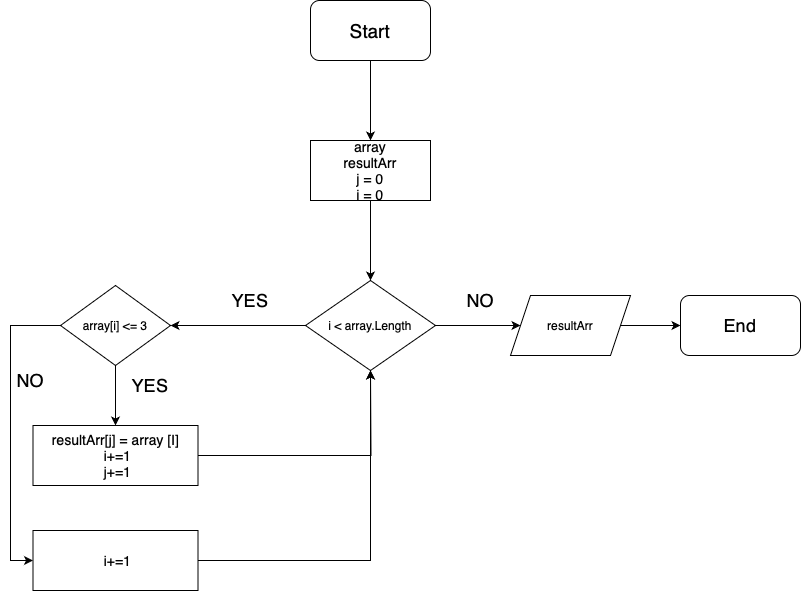

The diagram above was exported from draw.io. Its source (the exported page's mxGraphModel, read from the mxfile embedded in the PNG):
<mxGraphModel dx="1067" dy="1281" grid="1" gridSize="10" guides="1" tooltips="1" connect="1" arrows="1" fold="1" page="1" pageScale="1" pageWidth="827" pageHeight="1169" math="0" shadow="0">
  <root>
    <mxCell id="0" />
    <mxCell id="1" parent="0" />
    <mxCell id="66DbEu_TTLI1Fch5O3nK-3" value="" style="edgeStyle=orthogonalEdgeStyle;rounded=0;orthogonalLoop=1;jettySize=auto;html=1;" edge="1" parent="1" source="66DbEu_TTLI1Fch5O3nK-1">
      <mxGeometry relative="1" as="geometry">
        <mxPoint x="370" y="220" as="targetPoint" />
      </mxGeometry>
    </mxCell>
    <mxCell id="66DbEu_TTLI1Fch5O3nK-1" value="&lt;font style=&quot;font-size: 19px;&quot;&gt;Start&lt;/font&gt;" style="rounded=1;whiteSpace=wrap;html=1;" vertex="1" parent="1">
      <mxGeometry x="310" y="80" width="120" height="60" as="geometry" />
    </mxCell>
    <mxCell id="66DbEu_TTLI1Fch5O3nK-7" value="" style="edgeStyle=orthogonalEdgeStyle;rounded=0;orthogonalLoop=1;jettySize=auto;html=1;" edge="1" parent="1" source="66DbEu_TTLI1Fch5O3nK-5">
      <mxGeometry relative="1" as="geometry">
        <mxPoint x="370" y="360" as="targetPoint" />
      </mxGeometry>
    </mxCell>
    <mxCell id="66DbEu_TTLI1Fch5O3nK-5" value="&lt;font style=&quot;font-size: 14px;&quot;&gt;array&lt;br&gt;resultArr&lt;br&gt;j = 0&lt;br&gt;i = 0&lt;/font&gt;" style="rounded=0;whiteSpace=wrap;html=1;" vertex="1" parent="1">
      <mxGeometry x="310" y="220" width="120" height="60" as="geometry" />
    </mxCell>
    <mxCell id="66DbEu_TTLI1Fch5O3nK-27" style="edgeStyle=orthogonalEdgeStyle;rounded=0;orthogonalLoop=1;jettySize=auto;html=1;exitX=0.5;exitY=1;exitDx=0;exitDy=0;entryX=0.5;entryY=0;entryDx=0;entryDy=0;" edge="1" parent="1" source="66DbEu_TTLI1Fch5O3nK-8" target="66DbEu_TTLI1Fch5O3nK-10">
      <mxGeometry relative="1" as="geometry" />
    </mxCell>
    <mxCell id="66DbEu_TTLI1Fch5O3nK-32" style="edgeStyle=orthogonalEdgeStyle;rounded=0;orthogonalLoop=1;jettySize=auto;html=1;exitX=0;exitY=0.5;exitDx=0;exitDy=0;" edge="1" parent="1" source="66DbEu_TTLI1Fch5O3nK-8" target="66DbEu_TTLI1Fch5O3nK-29">
      <mxGeometry relative="1" as="geometry">
        <Array as="points">
          <mxPoint x="10" y="405" />
          <mxPoint x="10" y="640" />
        </Array>
      </mxGeometry>
    </mxCell>
    <mxCell id="66DbEu_TTLI1Fch5O3nK-8" value="array[i] &amp;lt;= 3" style="rhombus;whiteSpace=wrap;html=1;rounded=0;" vertex="1" parent="1">
      <mxGeometry x="60" y="365" width="110" height="80" as="geometry" />
    </mxCell>
    <mxCell id="66DbEu_TTLI1Fch5O3nK-37" style="edgeStyle=orthogonalEdgeStyle;rounded=0;orthogonalLoop=1;jettySize=auto;html=1;exitX=1;exitY=0.5;exitDx=0;exitDy=0;" edge="1" parent="1" source="66DbEu_TTLI1Fch5O3nK-10">
      <mxGeometry relative="1" as="geometry">
        <mxPoint x="370" y="450" as="targetPoint" />
      </mxGeometry>
    </mxCell>
    <mxCell id="66DbEu_TTLI1Fch5O3nK-10" value="&lt;font style=&quot;font-size: 14px;&quot;&gt;resultArr[j] = array [I]&lt;br&gt;&amp;nbsp;i+=1&lt;br&gt;&amp;nbsp;j+=1&lt;br&gt;&lt;/font&gt;" style="whiteSpace=wrap;html=1;rounded=0;" vertex="1" parent="1">
      <mxGeometry x="32.5" y="505" width="165" height="60" as="geometry" />
    </mxCell>
    <mxCell id="66DbEu_TTLI1Fch5O3nK-15" value="&lt;font style=&quot;font-size: 18px;&quot;&gt;YES&lt;/font&gt;" style="text;html=1;strokeColor=none;fillColor=none;align=center;verticalAlign=middle;whiteSpace=wrap;rounded=0;" vertex="1" parent="1">
      <mxGeometry x="120" y="450" width="60" height="30" as="geometry" />
    </mxCell>
    <mxCell id="66DbEu_TTLI1Fch5O3nK-17" value="&lt;font style=&quot;font-size: 18px;&quot;&gt;NO&lt;/font&gt;" style="text;html=1;strokeColor=none;fillColor=none;align=center;verticalAlign=middle;whiteSpace=wrap;rounded=0;" vertex="1" parent="1">
      <mxGeometry y="445" width="60" height="30" as="geometry" />
    </mxCell>
    <mxCell id="66DbEu_TTLI1Fch5O3nK-36" style="edgeStyle=orthogonalEdgeStyle;rounded=0;orthogonalLoop=1;jettySize=auto;html=1;exitX=1;exitY=0.5;exitDx=0;exitDy=0;entryX=0;entryY=0.5;entryDx=0;entryDy=0;" edge="1" parent="1" source="66DbEu_TTLI1Fch5O3nK-18" target="66DbEu_TTLI1Fch5O3nK-23">
      <mxGeometry relative="1" as="geometry" />
    </mxCell>
    <mxCell id="66DbEu_TTLI1Fch5O3nK-18" value="resultArr" style="shape=parallelogram;perimeter=parallelogramPerimeter;whiteSpace=wrap;html=1;fixedSize=1;rounded=0;" vertex="1" parent="1">
      <mxGeometry x="510" y="375" width="120" height="60" as="geometry" />
    </mxCell>
    <mxCell id="66DbEu_TTLI1Fch5O3nK-23" value="&lt;font style=&quot;font-size: 18px;&quot;&gt;End&lt;/font&gt;" style="rounded=1;whiteSpace=wrap;html=1;" vertex="1" parent="1">
      <mxGeometry x="680" y="375" width="120" height="60" as="geometry" />
    </mxCell>
    <mxCell id="66DbEu_TTLI1Fch5O3nK-25" style="edgeStyle=orthogonalEdgeStyle;rounded=0;orthogonalLoop=1;jettySize=auto;html=1;exitX=0;exitY=0.5;exitDx=0;exitDy=0;" edge="1" parent="1" source="66DbEu_TTLI1Fch5O3nK-24">
      <mxGeometry relative="1" as="geometry">
        <mxPoint x="170" y="405" as="targetPoint" />
      </mxGeometry>
    </mxCell>
    <mxCell id="66DbEu_TTLI1Fch5O3nK-34" style="edgeStyle=orthogonalEdgeStyle;rounded=0;orthogonalLoop=1;jettySize=auto;html=1;exitX=1;exitY=0.5;exitDx=0;exitDy=0;entryX=0;entryY=0.5;entryDx=0;entryDy=0;" edge="1" parent="1" source="66DbEu_TTLI1Fch5O3nK-24" target="66DbEu_TTLI1Fch5O3nK-18">
      <mxGeometry relative="1" as="geometry" />
    </mxCell>
    <mxCell id="66DbEu_TTLI1Fch5O3nK-24" value="i &amp;lt; array.Length" style="rhombus;whiteSpace=wrap;html=1;" vertex="1" parent="1">
      <mxGeometry x="305" y="360" width="130" height="90" as="geometry" />
    </mxCell>
    <mxCell id="66DbEu_TTLI1Fch5O3nK-26" value="&lt;font style=&quot;font-size: 18px;&quot;&gt;YES&lt;/font&gt;" style="text;html=1;strokeColor=none;fillColor=none;align=center;verticalAlign=middle;whiteSpace=wrap;rounded=0;" vertex="1" parent="1">
      <mxGeometry x="220" y="365" width="60" height="30" as="geometry" />
    </mxCell>
    <mxCell id="66DbEu_TTLI1Fch5O3nK-33" style="edgeStyle=orthogonalEdgeStyle;rounded=0;orthogonalLoop=1;jettySize=auto;html=1;exitX=1;exitY=0.5;exitDx=0;exitDy=0;entryX=0.5;entryY=1;entryDx=0;entryDy=0;" edge="1" parent="1" source="66DbEu_TTLI1Fch5O3nK-29" target="66DbEu_TTLI1Fch5O3nK-24">
      <mxGeometry relative="1" as="geometry" />
    </mxCell>
    <mxCell id="66DbEu_TTLI1Fch5O3nK-29" value="&lt;font style=&quot;font-size: 14px;&quot;&gt;&amp;nbsp;i+=1&lt;br&gt;&lt;/font&gt;" style="whiteSpace=wrap;html=1;rounded=0;" vertex="1" parent="1">
      <mxGeometry x="32.5" y="610" width="165" height="60" as="geometry" />
    </mxCell>
    <mxCell id="66DbEu_TTLI1Fch5O3nK-35" value="&lt;font style=&quot;font-size: 18px;&quot;&gt;NO&lt;/font&gt;" style="text;html=1;strokeColor=none;fillColor=none;align=center;verticalAlign=middle;whiteSpace=wrap;rounded=0;" vertex="1" parent="1">
      <mxGeometry x="450" y="365" width="60" height="30" as="geometry" />
    </mxCell>
  </root>
</mxGraphModel>